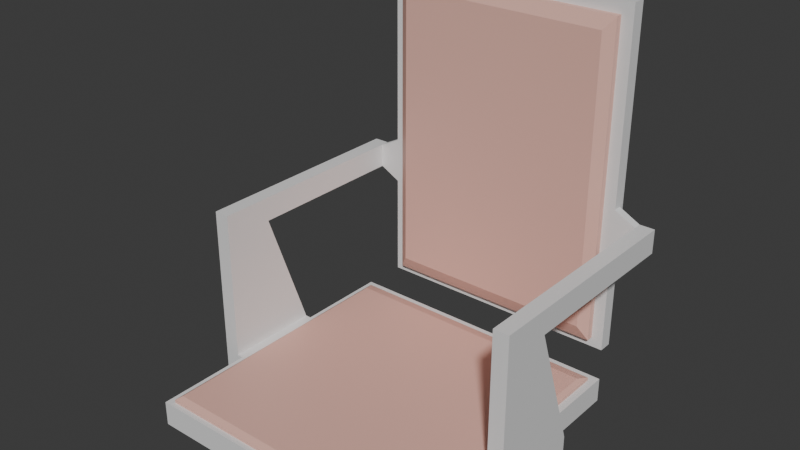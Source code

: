 # Source: seat1.blend  (saved by Blender 5.0.119; exported with 4.5.12 LTS)
import bpy
from mathutils import Matrix  # noqa: F401  (used for matrix-valued properties, if any)

bpy.ops.wm.read_factory_settings(use_empty=True)
scene = bpy.context.scene
scene.name = 'Scene'

# ---- materials (node trees are filled in below, after node groups)
mat_material = bpy.data.materials.new('Material')
mat_material_001 = bpy.data.materials.new('Material.001')

# ---- material node trees
mat_material.use_nodes = True; mat_material.node_tree.nodes.clear()
_N = mat_material.node_tree.nodes; _L = mat_material.node_tree.links
n0 = _N.new('ShaderNodeBsdfPrincipled'); n0.name = 'Principled BSDF'; n0.location = (-200, 100)
n1 = _N.new('ShaderNodeOutputMaterial'); n1.name = 'Material Output'; n1.location = (200, 100)
_L.new(n0.outputs[0], n1.inputs[0])
n1.is_active_output = True
mat_material_001.use_nodes = True; mat_material_001.node_tree.nodes.clear()
_N = mat_material_001.node_tree.nodes; _L = mat_material_001.node_tree.links
n0 = _N.new('ShaderNodeBsdfPrincipled'); n0.name = 'Principled BSDF'; n0.location = (-200, 100)
n0.inputs[0].default_value = (0.8, 0.4681, 0.3914, 1.0)
n1 = _N.new('ShaderNodeOutputMaterial'); n1.name = 'Material Output'; n1.location = (200, 100)
_L.new(n0.outputs[0], n1.inputs[0])
n1.is_active_output = True

# ---- world
world_world = bpy.data.worlds.new('World'); scene.world = world_world
world_world.use_nodes = True; world_world.node_tree.nodes.clear()
_N = world_world.node_tree.nodes; _L = world_world.node_tree.links
n0 = _N.new('ShaderNodeOutputWorld'); n0.name = 'World Output'; n0.location = (200, 100)
n1 = _N.new('ShaderNodeBackground'); n1.name = 'Background'; n1.location = (-200, 100)
n1.inputs[0].default_value = (0.05088, 0.05088, 0.05088, 1.0)
_L.new(n1.outputs[0], n0.inputs[0])
n0.is_active_output = True
world_world.color = (0.05088, 0.05088, 0.05088)
world_world.sun_shadow_jitter_overblur = 0.0

# ---- meshes
me_cube = bpy.data.meshes.new('Cube')
me_cube.from_pydata([(0.7254, -0.2321, 0.5549), (0.8003, -0.2321, 0.5549), (0.7254, 0.01365, 0.5549), (0.8003, 0.01365, 0.5549), (0.6964, -0.6964, -0.1849), (0.6964, -0.6964, -0.06546), (0.6964, 0.6964, -0.1849), (0.6964, 0.6964, -0.06546), (0.8003, 0.2321, -0.1849), (0.8003, 0.2321, -0.06546), (0.8003, -0.2321, -0.1849), (0.8003, -0.2321, -0.06546), (0.6964, -0.2321, -0.1849), (0.6964, 0.2321, -0.1849), (0.6964, 0.2321, -0.06546), (0.6964, -0.2321, -0.06546), (0.7254, -0.2321, -0.06546), (0.7254, 0.2321, -0.06546), (0.7254, 0.2321, -0.1849), (0.7254, -0.2321, -0.1849), (0.0, 0.6964, -0.1849), (0.0, 0.6964, -0.06546), (0.0, -0.6964, -0.1849), (0.0, -0.6964, -0.06546), (0.6383, 0.2321, -0.03492), (0.0, 0.5952, -0.03492), (0.0, 0.2321, -0.1849), (0.0, -0.2321, -0.1849), (0.8003, 0.01365, 0.6728), (0.7254, 0.01365, 0.6728), (0.7254, -0.2321, 0.6728), (0.8003, -0.2321, 0.6728), (0.8003, 0.8298, 0.5549), (0.7254, 0.8298, 0.5549), (0.8003, 0.8298, 0.6728), (0.7254, 0.8298, 0.6728), (0.8003, 0.8717, 0.5549), (0.7254, 0.8717, 0.5549), (0.8003, 0.8717, 0.6728), (0.7254, 0.8717, 0.6728), (0.6224, 0.8298, 0.727), (0.6224, 0.8298, 0.5006), (0.6224, 0.8717, 0.727), (0.6224, 0.8717, 0.5006), (0.6224, 0.8298, 1.658), (0.6224, 0.8298, -0.00707), (0.6224, 0.8717, 1.658), (0.6224, 0.8717, -0.00707), (0.0, 0.8298, 1.658), (0.0, 0.8298, -0.00707), (0.0, 0.8717, 1.658), (0.0, 0.8717, -0.00707), (0.0, 0.8298, 1.596), (0.0, 0.8298, 0.04003), (0.5646, 0.8298, 0.04002), (0.5646, 0.8298, 1.597), (0.0, 0.797, 1.596), (0.0, 0.797, 0.04003), (0.5646, 0.797, 0.04002), (0.5646, 0.797, 1.597), (0.0, 0.6535, -0.06546), (0.6607, -0.2321, -0.06546), (0.0, -0.6704, -0.06546), (0.6607, 0.2321, -0.06546), (0.6607, 0.6535, -0.06546), (0.6607, -0.6704, -0.06546), (0.0, 0.2321, -0.03492), (0.0, -0.2321, -0.03492), (0.0, 0.6535, -0.05072), (0.6607, -0.2321, -0.05072), (0.0, -0.6704, -0.05072), (0.6607, 0.2321, -0.05072), (0.6607, 0.6535, -0.05072), (0.6607, -0.6704, -0.05072), (0.0, -0.6421, -0.03492), (0.6383, -0.2321, -0.03492), (0.6383, 0.5952, -0.03492), (0.6383, -0.6421, -0.03492), (0.0, 0.7656, 1.536), (0.0, 0.7656, 0.1127), (0.5172, 0.7656, 0.1127), (0.5172, 0.7656, 1.536), (0.6224, 0.8966, 1.658), (0.6224, 0.8966, -0.00707), (0.0, 0.8966, 1.658), (0.0, 0.8966, -0.00707)], [], [(19, 18, 8, 10), (20, 21, 7, 6), (12, 15, 5, 4), (9, 17, 2, 3), (27, 12, 4, 22), (2, 0, 30, 29), (8, 9, 11, 10), (12, 13, 18, 19), (20, 6, 13, 26), (26, 13, 12, 27), (6, 7, 14, 13), (14, 15, 16, 17), (11, 9, 3, 1), (13, 14, 17, 18), (17, 16, 0, 2), (15, 12, 19, 16), (16, 19, 10, 11), (14, 63, 61, 15), (7, 21, 60, 64, 63, 14), (15, 61, 65, 62, 23, 5), (16, 11, 1, 0), (4, 5, 23, 22), (18, 17, 9, 8), (29, 30, 31, 28), (29, 28, 34, 35), (1, 3, 28, 31), (0, 1, 31, 30), (34, 32, 36, 38), (2, 29, 35, 33), (3, 2, 33, 32), (28, 3, 32, 34), (36, 37, 39, 38), (35, 34, 38, 39), (35, 39, 42, 40), (32, 33, 37, 36), (41, 40, 44, 45), (39, 37, 43, 42), (37, 33, 41, 43), (33, 35, 40, 41), (47, 45, 49, 51), (43, 41, 45, 47), (42, 43, 47, 46), (40, 42, 46, 44), (47, 51, 85, 83), (44, 46, 50, 48), (45, 44, 48, 52, 55, 54, 53, 49), (81, 59, 56, 78), (54, 55, 59, 58), (55, 52, 56, 59), (53, 54, 58, 57), (61, 63, 71, 69), (64, 60, 68, 72), (65, 61, 69, 73), (72, 68, 25, 76), (73, 69, 75, 77), (69, 71, 24, 75), (62, 65, 73, 70), (63, 64, 72, 71), (75, 24, 66, 67), (24, 76, 25, 66), (74, 77, 75, 67), (79, 80, 81, 78), (58, 59, 81, 80), (57, 58, 80, 79), (71, 72, 76, 24), (70, 73, 77, 74), (82, 83, 85, 84), (50, 46, 82, 84), (46, 47, 83, 82)])
me_cube.polygons.foreach_set('material_index', [0, 0, 0, 0, 0, 0, 0, 0, 0, 0, 0, 0, 0, 0, 0, 0, 0, 0, 0, 0, 0, 0, 0, 0, 0, 0, 0, 0, 0, 0, 0, 0, 0, 0, 0, 0, 0, 0, 0, 0, 0, 0, 0, 0, 0, 0, 1, 1, 1, 1, 1, 1, 1, 1, 1, 1, 1, 1, 1, 1, 1, 1, 1, 1, 1, 1, 0, 0, 0])
_uv = me_cube.uv_layers.new(name='UVMap')
_uv.uv.foreach_set('vector', [0.3078, 0.06569, 0.1542, 0.06569, 0.1542, 0.04091, 0.3078, 0.04091, 0.71, 0.664, 0.6812, 0.6805, 0.5858, 0.5173, 0.6139, 0.4961, 0.3997, 0.2744, 0.371, 0.3023, 0.265, 0.1938, 0.2908, 0.1629, 0.7696, 0.002933, 0.7943, 0.001921, 0.8032, 0.2193, 0.7784, 0.2203, 0.5673, 0.1122, 0.3997, 0.2744, 0.2908, 0.1629, 0.4588, 0.0002594, 0.1458, 0.1452, 0.07913, 0.2053, 0.07338, 0.1804, 0.1169, 0.1132, 0.1542, 0.04091, 0.1542, 0.001377, 0.3078, 0.001377, 0.3078, 0.04091, 0.0008335, 0.6241, 0.0008335, 0.4353, 0.00569, 0.4421, 0.005708, 0.6187, 0.7824, 0.3366, 0.6139, 0.4961, 0.5081, 0.3856, 0.6753, 0.2244, 0.6753, 0.2244, 0.5081, 0.3856, 0.3997, 0.2744, 0.5673, 0.1122, 0.6139, 0.4961, 0.5858, 0.5173, 0.4803, 0.4137, 0.5081, 0.3856, 0.05337, 0.438, 0.05293, 0.6228, 0.04789, 0.6174, 0.04816, 0.4434, 0.6269, 0.05982, 0.7696, 0.002933, 0.7784, 0.2203, 0.7029, 0.2504, 0.0008335, 0.4353, 0.05337, 0.438, 0.04816, 0.4434, 0.00569, 0.4421, 0.7943, 0.001921, 0.9411, 0.04699, 0.8809, 0.2432, 0.8032, 0.2193, 0.05293, 0.6228, 0.0008335, 0.6241, 0.005708, 0.6187, 0.04789, 0.6174, 0.3326, 0.001377, 0.3326, 0.04091, 0.3078, 0.04091, 0.3078, 0.001377, 0.4803, 0.4137, 0.4717, 0.4222, 0.3622, 0.3108, 0.371, 0.3023, 0.5858, 0.5173, 0.6812, 0.6805, 0.6706, 0.6868, 0.5743, 0.5237, 0.4717, 0.4222, 0.4803, 0.4137, 0.371, 0.3023, 0.3622, 0.3108, 0.2562, 0.2011, 0.06166, 0.0663, 0.06696, 0.05865, 0.265, 0.1938, 0.9411, 0.04699, 0.9648, 0.05426, 0.9046, 0.2504, 0.8809, 0.2432, 0.2908, 0.1629, 0.265, 0.1938, 0.06696, 0.05865, 0.09018, 0.02406, 0.1294, 0.04091, 0.1294, 0.001377, 0.1542, 0.001377, 0.1542, 0.04091, 0.1169, 0.1132, 0.07338, 0.1804, 0.06567, 0.1788, 0.09174, 0.09011, 0.7616, 0.8867, 0.7616, 0.9115, 0.4916, 0.9115, 0.4916, 0.8867, 0.03974, 0.1985, 0.03974, 0.06441, 0.09174, 0.09011, 0.06567, 0.1788, 0.07913, 0.2053, 0.03974, 0.1985, 0.06567, 0.1788, 0.07338, 0.1804, 0.4916, 0.7839, 0.4916, 0.8229, 0.4777, 0.8229, 0.4777, 0.7839, 0.7616, 0.8477, 0.7616, 0.8867, 0.4916, 0.8867, 0.4916, 0.8477, 0.7616, 0.8229, 0.7616, 0.8477, 0.4916, 0.8477, 0.4916, 0.8229, 0.7616, 0.7839, 0.7616, 0.8229, 0.4916, 0.8229, 0.4916, 0.7839, 0.4777, 0.8229, 0.4529, 0.8229, 0.4529, 0.7839, 0.4777, 0.7839, 0.4916, 0.8867, 0.4916, 0.9115, 0.4777, 0.9115, 0.4777, 0.8867, 0.1714, 0.5741, 0.1847, 0.5699, 0.2155, 0.6677, 0.2023, 0.6718, 0.4916, 0.8229, 0.4916, 0.8477, 0.4777, 0.8477, 0.4777, 0.8229, 0.3786, 0.547, 0.3264, 0.4939, 0.1121, 0.2746, 0.4964, 0.6657, 0.08086, 0.5699, 0.1189, 0.5785, 0.1142, 0.6809, 0.04111, 0.6644, 0.1189, 0.5785, 0.1328, 0.5791, 0.128, 0.6815, 0.1142, 0.6809, 0.1328, 0.5791, 0.1714, 0.5741, 0.2023, 0.6718, 0.128, 0.6815, 0.4858, 0.6761, 0.4964, 0.6657, 0.6007, 0.772, 0.5901, 0.7824, 0.3691, 0.5564, 0.3786, 0.547, 0.4964, 0.6657, 0.4858, 0.6761, 0.3169, 0.5033, 0.3691, 0.5564, 0.4858, 0.6761, 0.1017, 0.2848, 0.3264, 0.4939, 0.3169, 0.5033, 0.1017, 0.2848, 0.1121, 0.2746, 0.4858, 0.6761, 0.5901, 0.7824, 0.5901, 0.7824, 0.4858, 0.6761, 0.1121, 0.2746, 0.1017, 0.2848, 0.0002596, 0.1813, 0.01058, 0.1712, 0.4964, 0.6657, 0.1121, 0.2746, 0.2102, 0.1771, 0.2246, 0.1915, 0.1399, 0.2757, 0.4992, 0.6413, 0.585, 0.5582, 0.5958, 0.5693, 0.7912, 0.3804, 0.7735, 0.3597, 0.8961, 0.355, 0.8972, 0.3787, 0.7677, 0.8918, 0.7677, 0.3542, 0.7735, 0.3597, 0.7744, 0.886, 0.7677, 0.3542, 0.8951, 0.3435, 0.8961, 0.355, 0.7735, 0.3597, 0.8996, 0.9012, 0.7677, 0.8918, 0.7744, 0.886, 0.9004, 0.8893, 0.1535, 0.7729, 0.3083, 0.7734, 0.3082, 0.7783, 0.1536, 0.778, 0.4506, 0.7774, 0.4537, 0.9996, 0.4487, 0.9996, 0.4481, 0.7799, 0.004951, 0.7768, 0.1535, 0.7729, 0.1536, 0.778, 0.007431, 0.7793, 0.4481, 0.7799, 0.4487, 0.9996, 0.4286, 0.9997, 0.4285, 0.7879, 0.007431, 0.7793, 0.1536, 0.778, 0.1536, 0.7873, 0.01746, 0.7874, 0.1536, 0.778, 0.3082, 0.7783, 0.3081, 0.7875, 0.1536, 0.7873, 0.00126, 0.9994, 0.004951, 0.7768, 0.007431, 0.7793, 0.006227, 0.9994, 0.3083, 0.7734, 0.4506, 0.7774, 0.4481, 0.7799, 0.3082, 0.7783, 0.1536, 0.7873, 0.3081, 0.7875, 0.3079, 0.9997, 0.1535, 0.9997, 0.3081, 0.7875, 0.4285, 0.7879, 0.4286, 0.9997, 0.3079, 0.9997, 0.0171, 0.9995, 0.01746, 0.7874, 0.1536, 0.7873, 0.1535, 0.9997, 0.9012, 0.8609, 0.7932, 0.8606, 0.7912, 0.3804, 0.8972, 0.3787, 0.7744, 0.886, 0.7735, 0.3597, 0.7912, 0.3804, 0.7932, 0.8606, 0.9004, 0.8893, 0.7744, 0.886, 0.7932, 0.8606, 0.9012, 0.8609, 0.3082, 0.7783, 0.4481, 0.7799, 0.4285, 0.7879, 0.3081, 0.7875, 0.006227, 0.9994, 0.007431, 0.7793, 0.01746, 0.7874, 0.0171, 0.9995, 0.1017, 0.2848, 0.4858, 0.6761, 0.387, 0.773, 0.00299, 0.3817, 0.0002596, 0.1813, 0.1017, 0.2848, 0.1017, 0.2848, 0.0002596, 0.1813, 0.1017, 0.2848, 0.4858, 0.6761, 0.4858, 0.6761, 0.1017, 0.2848])
me_cube.materials.append(mat_material)
me_cube.materials.append(mat_material_001)
me_cube.update()

# ---- objects
ob_main = bpy.data.objects.new('main', me_cube)

# ---- transforms, parenting, visibility, modifiers, constraints
ob_main.location = (0.0, 0.0, 0.0)
_m = ob_main.modifiers.new('Mirror', 'MIRROR')
_m.use_clip = True

# ---- collection membership
scene.collection.objects.link(ob_main)

# ---- scene / render settings (as saved in the file)
scene.frame_start = 1; scene.frame_end = 250; scene.frame_set(1)
scene.render.engine = 'BLENDER_EEVEE_NEXT'
scene.render.bake_bias = 0.0
scene.render.bake_samples = 0
bpy.context.view_layer.update()

# ---- added for rendering (the .blend has no active camera and no usable light): camera, sun
cam_auto = bpy.data.cameras.new('AutoCamera')
cam_auto.lens = 50.0
cam_auto.sensor_width = 36.0
cam_auto.clip_end = 1000.0
ob_auto_camera = bpy.data.objects.new('AutoCamera', cam_auto)
scene.collection.objects.link(ob_auto_camera)
ob_auto_camera.location = (2.69703, -3.13632, 2.89433)
ob_auto_camera.rotation_euler = (1.09748, -7.21219e-08, 0.694738)
scene.camera = ob_auto_camera
light_auto_sun = bpy.data.lights.new('AutoSun', 'SUN')
light_auto_sun.energy = 3.0
light_auto_sun.angle = 0.0523599
ob_auto_sun = bpy.data.objects.new('AutoSun', light_auto_sun)
scene.collection.objects.link(ob_auto_sun)
ob_auto_sun.rotation_euler = (0.872665, 0.174533, 0.523599)
bpy.context.view_layer.update()
